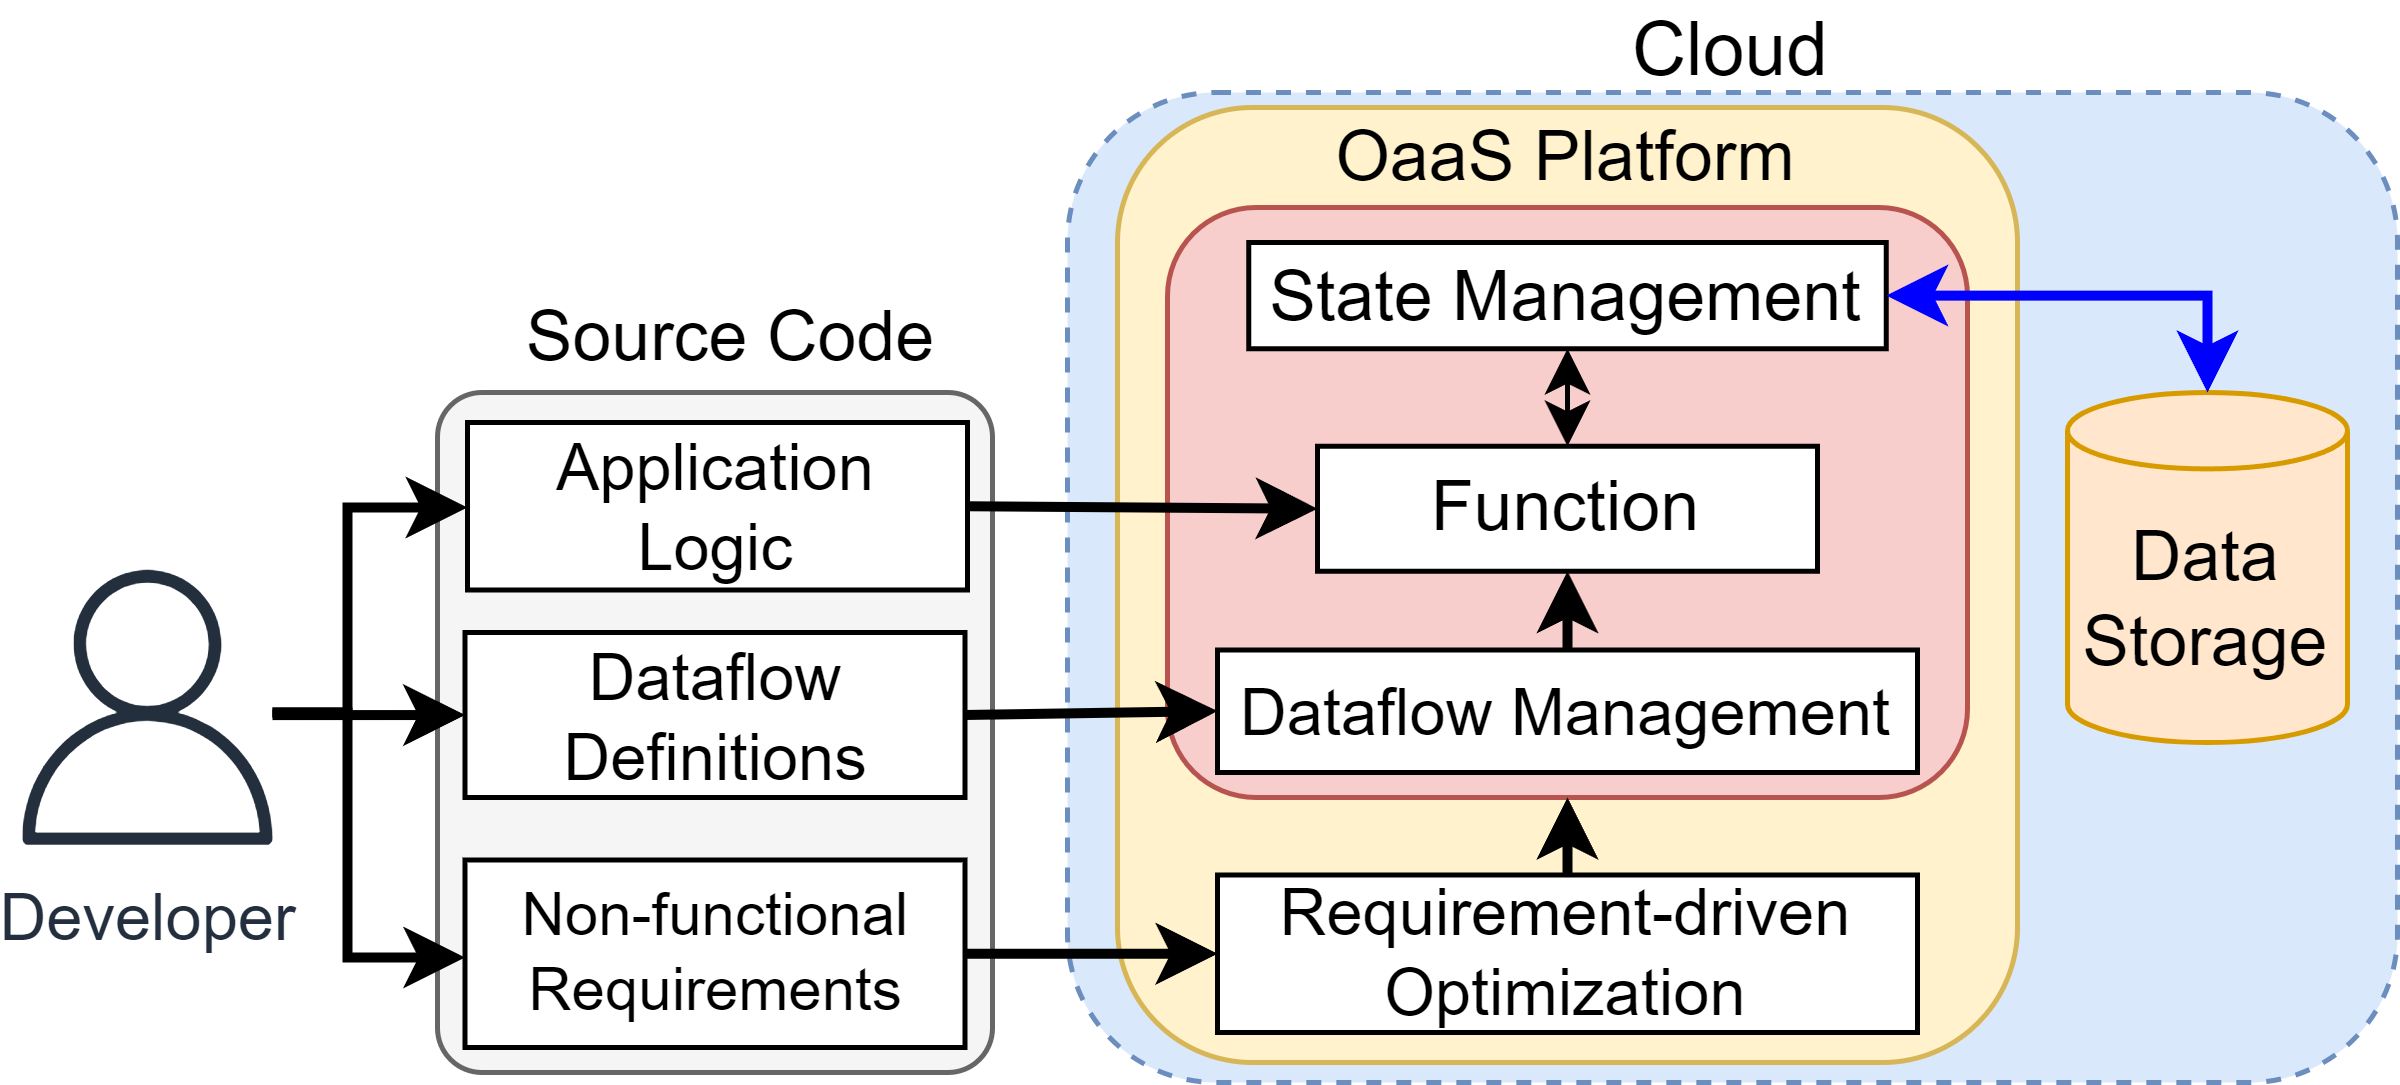

The diagram above was exported from draw.io. Its source (the exported page's mxGraphModel, read from the mxfile embedded in the PNG):
<mxGraphModel dx="465" dy="320" grid="1" gridSize="10" guides="1" tooltips="1" connect="1" arrows="1" fold="1" page="1" pageScale="1" pageWidth="827" pageHeight="1169" math="0" shadow="0">
  <root>
    <mxCell id="0" />
    <mxCell id="1" parent="0" />
    <mxCell id="gSyWcEzLMXE1wS_oLjV2-88" value="" style="rounded=1;whiteSpace=wrap;html=1;fillColor=#dae8fc;strokeColor=#6c8ebf;verticalAlign=top;dashed=1;fontSize=15;" parent="1" vertex="1">
      <mxGeometry x="280" y="244" width="266" height="198" as="geometry" />
    </mxCell>
    <mxCell id="gSyWcEzLMXE1wS_oLjV2-83" value="OaaS Platform" style="rounded=1;whiteSpace=wrap;html=1;fillColor=#fff2cc;strokeColor=#d6b656;verticalAlign=top;fontSize=14;spacing=0;spacingTop=-3;" parent="1" vertex="1">
      <mxGeometry x="290" y="247" width="180" height="191" as="geometry" />
    </mxCell>
    <mxCell id="gSyWcEzLMXE1wS_oLjV2-85" value="" style="rounded=1;whiteSpace=wrap;html=1;fillColor=#f8cecc;strokeColor=#b85450;verticalAlign=top;fontSize=14;spacing=0;spacingTop=-3;" parent="1" vertex="1">
      <mxGeometry x="300" y="267" width="160" height="118" as="geometry" />
    </mxCell>
    <mxCell id="2aFQYKxpNe_10CUZtU9m-66" value="Data Storage" style="shape=cylinder3;whiteSpace=wrap;html=1;boundedLbl=1;backgroundOutline=1;size=7.639493669782269;fillColor=#ffe6cc;strokeColor=#d79b00;fontSize=14;" parent="1" vertex="1">
      <mxGeometry x="480.00000000000006" y="304" width="56" height="70" as="geometry" />
    </mxCell>
    <mxCell id="03KqHb5ivvl_RslvEDYY-1" value="Developer" style="sketch=0;outlineConnect=0;fontColor=#232F3E;gradientColor=none;fillColor=#232F3D;strokeColor=none;dashed=0;verticalLabelPosition=bottom;verticalAlign=top;align=center;html=1;fontSize=13;fontStyle=0;aspect=fixed;pointerEvents=1;shape=mxgraph.aws4.user;" parent="1" vertex="1">
      <mxGeometry x="68.5" y="339.5" width="55" height="55" as="geometry" />
    </mxCell>
    <mxCell id="Xyd4BmjVnWGBu8Ftn3B6-10" value="" style="rounded=1;whiteSpace=wrap;html=1;fontSize=15;verticalAlign=top;fillColor=#f5f5f5;strokeColor=#666666;fontColor=#333333;arcSize=8;" parent="1" vertex="1">
      <mxGeometry x="154" y="304" width="111" height="136" as="geometry" />
    </mxCell>
    <mxCell id="Xyd4BmjVnWGBu8Ftn3B6-11" style="edgeStyle=orthogonalEdgeStyle;rounded=0;orthogonalLoop=1;jettySize=auto;html=1;entryX=0;entryY=0.5;entryDx=0;entryDy=0;strokeWidth=2;" parent="1" source="03KqHb5ivvl_RslvEDYY-1" target="Xyd4BmjVnWGBu8Ftn3B6-12" edge="1">
      <mxGeometry relative="1" as="geometry">
        <Array as="points">
          <mxPoint x="136" y="368" />
          <mxPoint x="136" y="327" />
          <mxPoint x="160" y="327" />
        </Array>
        <mxPoint x="121" y="339" as="sourcePoint" />
      </mxGeometry>
    </mxCell>
    <mxCell id="Xyd4BmjVnWGBu8Ftn3B6-12" value="Application Logic" style="rounded=0;whiteSpace=wrap;html=1;verticalAlign=middle;fontSize=13;" parent="1" vertex="1">
      <mxGeometry x="160" y="310" width="100" height="33.5" as="geometry" />
    </mxCell>
    <mxCell id="Xyd4BmjVnWGBu8Ftn3B6-15" value="Dataflow&amp;nbsp;Management" style="rounded=0;whiteSpace=wrap;html=1;verticalAlign=middle;fontSize=13;horizontal=1;" parent="1" vertex="1">
      <mxGeometry x="310" y="355.5" width="140" height="24.5" as="geometry" />
    </mxCell>
    <mxCell id="Xyd4BmjVnWGBu8Ftn3B6-17" style="rounded=0;orthogonalLoop=1;jettySize=auto;html=1;startArrow=none;startFill=0;endArrow=classic;endFill=1;strokeWidth=2;exitX=1;exitY=0.5;exitDx=0;exitDy=0;entryX=0;entryY=0.5;entryDx=0;entryDy=0;edgeStyle=orthogonalEdgeStyle;" parent="1" source="Xyd4BmjVnWGBu8Ftn3B6-12" target="T72i_un2uEqPxtC2r9Ro-5" edge="1">
      <mxGeometry relative="1" as="geometry">
        <mxPoint x="275" y="334" as="sourcePoint" />
        <Array as="points">
          <mxPoint x="260" y="327" />
        </Array>
        <mxPoint x="290" y="315" as="targetPoint" />
      </mxGeometry>
    </mxCell>
    <mxCell id="T72i_un2uEqPxtC2r9Ro-1" value="Dataflow&lt;br&gt;Definitions" style="rounded=0;whiteSpace=wrap;html=1;verticalAlign=middle;fontSize=13;" parent="1" vertex="1">
      <mxGeometry x="159.5" y="352" width="100" height="33" as="geometry" />
    </mxCell>
    <mxCell id="T72i_un2uEqPxtC2r9Ro-2" style="edgeStyle=orthogonalEdgeStyle;rounded=0;orthogonalLoop=1;jettySize=auto;html=1;entryX=0;entryY=0.5;entryDx=0;entryDy=0;strokeWidth=2;" parent="1" source="03KqHb5ivvl_RslvEDYY-1" target="T72i_un2uEqPxtC2r9Ro-1" edge="1">
      <mxGeometry relative="1" as="geometry">
        <Array as="points">
          <mxPoint x="122" y="368" />
        </Array>
        <mxPoint x="131" y="349" as="sourcePoint" />
        <mxPoint x="166" y="319" as="targetPoint" />
      </mxGeometry>
    </mxCell>
    <mxCell id="T72i_un2uEqPxtC2r9Ro-4" value="State&amp;nbsp;Management" style="rounded=0;whiteSpace=wrap;html=1;verticalAlign=middle;fontSize=14;horizontal=1;" parent="1" vertex="1">
      <mxGeometry x="316.25" y="274" width="127.5" height="21.25" as="geometry" />
    </mxCell>
    <mxCell id="T72i_un2uEqPxtC2r9Ro-5" value="Function" style="rounded=0;whiteSpace=wrap;html=1;verticalAlign=middle;fontSize=14;horizontal=1;" parent="1" vertex="1">
      <mxGeometry x="330" y="314.75" width="100" height="25" as="geometry" />
    </mxCell>
    <mxCell id="T72i_un2uEqPxtC2r9Ro-13" style="edgeStyle=orthogonalEdgeStyle;rounded=0;orthogonalLoop=1;jettySize=auto;html=1;startArrow=classic;startFill=1;strokeWidth=1;exitX=0.5;exitY=1;exitDx=0;exitDy=0;entryX=0.5;entryY=0;entryDx=0;entryDy=0;endArrow=classic;endFill=1;" parent="1" source="T72i_un2uEqPxtC2r9Ro-4" target="T72i_un2uEqPxtC2r9Ro-5" edge="1">
      <mxGeometry relative="1" as="geometry">
        <mxPoint x="335.8600000000001" y="292" as="sourcePoint" />
        <mxPoint x="335.86" y="322.42" as="targetPoint" />
      </mxGeometry>
    </mxCell>
    <mxCell id="T72i_un2uEqPxtC2r9Ro-19" style="rounded=0;orthogonalLoop=1;jettySize=auto;html=1;entryX=0.5;entryY=1;entryDx=0;entryDy=0;startArrow=none;startFill=0;endArrow=classic;endFill=1;strokeWidth=2;exitX=0.5;exitY=0;exitDx=0;exitDy=0;" parent="1" source="Xyd4BmjVnWGBu8Ftn3B6-15" target="T72i_un2uEqPxtC2r9Ro-5" edge="1">
      <mxGeometry relative="1" as="geometry">
        <mxPoint x="335.76" y="383.7455" as="sourcePoint" />
        <mxPoint x="362" y="383.6" as="targetPoint" />
      </mxGeometry>
    </mxCell>
    <mxCell id="T72i_un2uEqPxtC2r9Ro-22" style="rounded=0;orthogonalLoop=1;jettySize=auto;html=1;entryX=0.5;entryY=0;entryDx=0;entryDy=0;startArrow=classic;startFill=1;strokeWidth=2;endArrow=classic;endFill=1;strokeColor=#0000FF;exitX=1;exitY=0.5;exitDx=0;exitDy=0;entryPerimeter=0;edgeStyle=orthogonalEdgeStyle;" parent="1" source="T72i_un2uEqPxtC2r9Ro-4" target="2aFQYKxpNe_10CUZtU9m-66" edge="1">
      <mxGeometry relative="1" as="geometry">
        <mxPoint x="560" y="345" as="targetPoint" />
        <mxPoint x="533" y="386" as="sourcePoint" />
        <Array as="points">
          <mxPoint x="508" y="285" />
        </Array>
      </mxGeometry>
    </mxCell>
    <mxCell id="T72i_un2uEqPxtC2r9Ro-23" style="rounded=0;orthogonalLoop=1;jettySize=auto;html=1;startArrow=none;startFill=0;endArrow=classic;endFill=1;strokeWidth=2;entryX=0;entryY=0.5;entryDx=0;entryDy=0;edgeStyle=orthogonalEdgeStyle;exitX=1;exitY=0.5;exitDx=0;exitDy=0;" parent="1" source="T72i_un2uEqPxtC2r9Ro-1" target="Xyd4BmjVnWGBu8Ftn3B6-15" edge="1">
      <mxGeometry relative="1" as="geometry">
        <mxPoint x="260" y="373" as="sourcePoint" />
        <Array as="points">
          <mxPoint x="310" y="368" />
        </Array>
        <mxPoint x="391" y="304" as="targetPoint" />
      </mxGeometry>
    </mxCell>
    <mxCell id="TYC-C_YfSbTnTdhR8Sms-1" value="Non-functional&lt;br&gt;Requirements" style="rounded=0;whiteSpace=wrap;html=1;verticalAlign=middle;fontSize=12;" parent="1" vertex="1">
      <mxGeometry x="159.5" y="397.5" width="100" height="37.5" as="geometry" />
    </mxCell>
    <mxCell id="TYC-C_YfSbTnTdhR8Sms-4" style="edgeStyle=orthogonalEdgeStyle;rounded=0;orthogonalLoop=1;jettySize=auto;html=1;entryX=0.5;entryY=1;entryDx=0;entryDy=0;strokeWidth=2;" parent="1" source="TYC-C_YfSbTnTdhR8Sms-2" target="gSyWcEzLMXE1wS_oLjV2-85" edge="1">
      <mxGeometry relative="1" as="geometry">
        <Array as="points">
          <mxPoint x="380" y="400" />
          <mxPoint x="380" y="400" />
        </Array>
      </mxGeometry>
    </mxCell>
    <mxCell id="TYC-C_YfSbTnTdhR8Sms-2" value="Requirement-driven&lt;div&gt;Optimization&lt;/div&gt;" style="rounded=0;whiteSpace=wrap;html=1;verticalAlign=middle;fontSize=13;horizontal=1;" parent="1" vertex="1">
      <mxGeometry x="310" y="400.5" width="140" height="31.5" as="geometry" />
    </mxCell>
    <mxCell id="TYC-C_YfSbTnTdhR8Sms-5" style="edgeStyle=orthogonalEdgeStyle;rounded=0;orthogonalLoop=1;jettySize=auto;html=1;entryX=0;entryY=0.5;entryDx=0;entryDy=0;strokeWidth=2;" parent="1" source="03KqHb5ivvl_RslvEDYY-1" target="TYC-C_YfSbTnTdhR8Sms-1" edge="1">
      <mxGeometry relative="1" as="geometry">
        <Array as="points">
          <mxPoint x="136" y="368" />
          <mxPoint x="136" y="417" />
          <mxPoint x="160" y="417" />
        </Array>
        <mxPoint x="131" y="350" as="sourcePoint" />
        <mxPoint x="170" y="383" as="targetPoint" />
      </mxGeometry>
    </mxCell>
    <mxCell id="TYC-C_YfSbTnTdhR8Sms-6" style="rounded=0;orthogonalLoop=1;jettySize=auto;html=1;startArrow=none;startFill=0;endArrow=classic;endFill=1;strokeWidth=2;entryX=0;entryY=0.5;entryDx=0;entryDy=0;edgeStyle=orthogonalEdgeStyle;exitX=1;exitY=0.5;exitDx=0;exitDy=0;" parent="1" source="TYC-C_YfSbTnTdhR8Sms-1" target="TYC-C_YfSbTnTdhR8Sms-2" edge="1">
      <mxGeometry relative="1" as="geometry">
        <mxPoint x="260" y="425.11" as="sourcePoint" />
        <Array as="points" />
        <mxPoint x="310" y="425.11" as="targetPoint" />
      </mxGeometry>
    </mxCell>
    <mxCell id="JQ4j1cMeuoT94tII4s1L-2" value="&lt;span style=&quot;font-size: 14px; text-wrap: nowrap;&quot;&gt;Source Code&lt;/span&gt;" style="text;html=1;align=center;verticalAlign=middle;whiteSpace=wrap;rounded=0;" parent="1" vertex="1">
      <mxGeometry x="168" y="288" width="90" height="10" as="geometry" />
    </mxCell>
    <mxCell id="JQ4j1cMeuoT94tII4s1L-4" value="&lt;span style=&quot;font-size: 15px; text-wrap: nowrap;&quot;&gt;Cloud&lt;/span&gt;" style="text;html=1;align=center;verticalAlign=middle;whiteSpace=wrap;rounded=0;fontSize=15;" parent="1" vertex="1">
      <mxGeometry x="368" y="230" width="90" height="10" as="geometry" />
    </mxCell>
  </root>
</mxGraphModel>